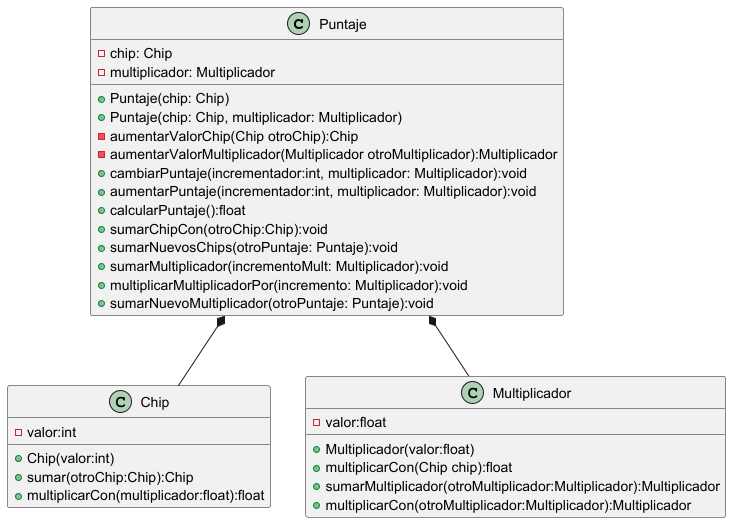

The diagram above was rendered by PlantUML. Its source (embedded in the PNG):
@startuml
class Puntaje {
    - chip: Chip
    - multiplicador: Multiplicador
    + Puntaje(chip: Chip)
    + Puntaje(chip: Chip, multiplicador: Multiplicador)
    - aumentarValorChip(Chip otroChip):Chip
    - aumentarValorMultiplicador(Multiplicador otroMultiplicador):Multiplicador
    + cambiarPuntaje(incrementador:int, multiplicador: Multiplicador):void
    + aumentarPuntaje(incrementador:int, multiplicador: Multiplicador):void
    +calcularPuntaje():float
    + sumarChipCon(otroChip:Chip):void
    + sumarNuevosChips(otroPuntaje: Puntaje):void
    + sumarMultiplicador(incrementoMult: Multiplicador):void
    + multiplicarMultiplicadorPor(incremento: Multiplicador):void
    + sumarNuevoMultiplicador(otroPuntaje: Puntaje):void
}

class Chip {

    - valor:int
    + Chip(valor:int)
    + sumar(otroChip:Chip):Chip
    + multiplicarCon(multiplicador:float):float
}

class Multiplicador {

    - valor:float
    + Multiplicador(valor:float)
    + multiplicarCon(Chip chip):float
    + sumarMultiplicador(otroMultiplicador:Multiplicador):Multiplicador
    + multiplicarCon(otroMultiplicador:Multiplicador):Multiplicador

}

Puntaje*--Chip
Puntaje*--Multiplicador
@enduml